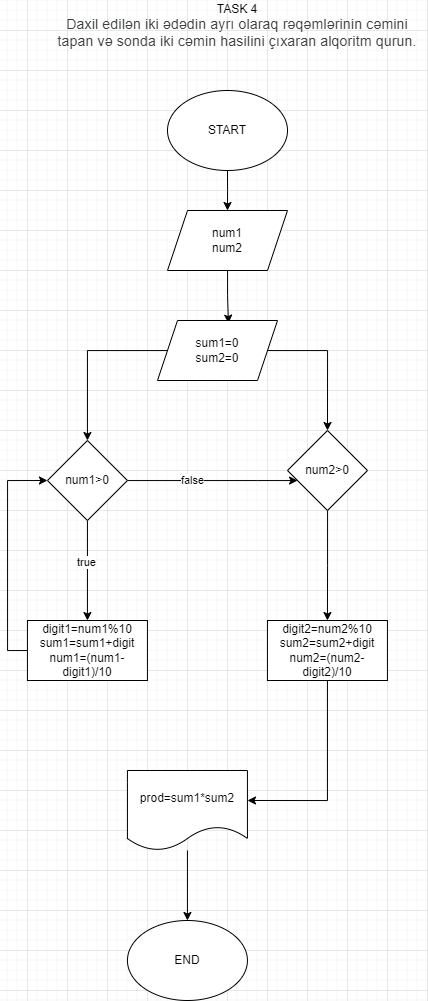

The diagram above was exported from draw.io. Its source (the exported page's mxGraphModel, read from the mxfile embedded in the PNG):
<mxGraphModel dx="2145" dy="525" grid="1" gridSize="10" guides="1" tooltips="1" connect="1" arrows="1" fold="1" page="1" pageScale="1" pageWidth="827" pageHeight="1169" math="0" shadow="0">
  <root>
    <mxCell id="Kjul1ZLxvMK7bIrVHXEJ-0" />
    <mxCell id="Kjul1ZLxvMK7bIrVHXEJ-1" parent="Kjul1ZLxvMK7bIrVHXEJ-0" />
    <mxCell id="Kjul1ZLxvMK7bIrVHXEJ-2" value="TASK 4&lt;br style=&quot;-webkit-tap-highlight-color: transparent; color: rgb(60, 64, 67); font-family: Roboto, Arial, sans-serif; font-size: 14px; letter-spacing: 0.2px; text-align: start;&quot;&gt;&lt;span style=&quot;color: rgb(60, 64, 67); font-family: Roboto, Arial, sans-serif; font-size: 14px; letter-spacing: 0.2px; text-align: start;&quot;&gt;Daxil edilən iki ədədin ayrı olaraq rəqəmlərinin cəmini tapan və sonda iki cəmin hasilini çıxaran alqoritm qurun.&lt;/span&gt;" style="text;html=1;strokeColor=none;fillColor=none;align=center;verticalAlign=middle;whiteSpace=wrap;rounded=0;" vertex="1" parent="Kjul1ZLxvMK7bIrVHXEJ-1">
      <mxGeometry x="20" y="10" width="380" height="50" as="geometry" />
    </mxCell>
    <mxCell id="Kjul1ZLxvMK7bIrVHXEJ-3" style="edgeStyle=orthogonalEdgeStyle;rounded=0;orthogonalLoop=1;jettySize=auto;html=1;" edge="1" parent="Kjul1ZLxvMK7bIrVHXEJ-1" source="Kjul1ZLxvMK7bIrVHXEJ-4">
      <mxGeometry relative="1" as="geometry">
        <mxPoint x="200" y="220" as="targetPoint" />
      </mxGeometry>
    </mxCell>
    <mxCell id="Kjul1ZLxvMK7bIrVHXEJ-4" value="START" style="ellipse;whiteSpace=wrap;html=1;" vertex="1" parent="Kjul1ZLxvMK7bIrVHXEJ-1">
      <mxGeometry x="140" y="100" width="120" height="80" as="geometry" />
    </mxCell>
    <mxCell id="w46uCPUTvcYYyCUmIXO6-49" style="edgeStyle=orthogonalEdgeStyle;rounded=0;orthogonalLoop=1;jettySize=auto;html=1;entryX=0.591;entryY=0.044;entryDx=0;entryDy=0;entryPerimeter=0;" edge="1" parent="Kjul1ZLxvMK7bIrVHXEJ-1" source="w46uCPUTvcYYyCUmIXO6-1" target="w46uCPUTvcYYyCUmIXO6-34">
      <mxGeometry relative="1" as="geometry" />
    </mxCell>
    <mxCell id="w46uCPUTvcYYyCUmIXO6-1" value="num1&lt;br&gt;num2" style="shape=parallelogram;perimeter=parallelogramPerimeter;whiteSpace=wrap;html=1;fixedSize=1;" vertex="1" parent="Kjul1ZLxvMK7bIrVHXEJ-1">
      <mxGeometry x="140" y="220" width="120" height="60" as="geometry" />
    </mxCell>
    <mxCell id="w46uCPUTvcYYyCUmIXO6-51" style="edgeStyle=orthogonalEdgeStyle;rounded=0;orthogonalLoop=1;jettySize=auto;html=1;entryX=0.5;entryY=0;entryDx=0;entryDy=0;" edge="1" parent="Kjul1ZLxvMK7bIrVHXEJ-1" source="w46uCPUTvcYYyCUmIXO6-10" target="w46uCPUTvcYYyCUmIXO6-14">
      <mxGeometry relative="1" as="geometry" />
    </mxCell>
    <mxCell id="w46uCPUTvcYYyCUmIXO6-10" value="prod=sum1*sum2" style="shape=document;whiteSpace=wrap;html=1;boundedLbl=1;" vertex="1" parent="Kjul1ZLxvMK7bIrVHXEJ-1">
      <mxGeometry x="99.94" y="780" width="120" height="80" as="geometry" />
    </mxCell>
    <mxCell id="w46uCPUTvcYYyCUmIXO6-14" value="END" style="ellipse;whiteSpace=wrap;html=1;" vertex="1" parent="Kjul1ZLxvMK7bIrVHXEJ-1">
      <mxGeometry x="99.94" y="930" width="120" height="80" as="geometry" />
    </mxCell>
    <mxCell id="sQxUclw5EuUBcvCNkh5E-2" style="edgeStyle=orthogonalEdgeStyle;rounded=0;orthogonalLoop=1;jettySize=auto;html=1;" edge="1" parent="Kjul1ZLxvMK7bIrVHXEJ-1" source="w46uCPUTvcYYyCUmIXO6-17" target="w46uCPUTvcYYyCUmIXO6-22">
      <mxGeometry relative="1" as="geometry" />
    </mxCell>
    <mxCell id="w46uCPUTvcYYyCUmIXO6-17" value="num2&amp;gt;0" style="rhombus;whiteSpace=wrap;html=1;" vertex="1" parent="Kjul1ZLxvMK7bIrVHXEJ-1">
      <mxGeometry x="260" y="440" width="80" height="80" as="geometry" />
    </mxCell>
    <mxCell id="w46uCPUTvcYYyCUmIXO6-19" style="edgeStyle=orthogonalEdgeStyle;rounded=0;orthogonalLoop=1;jettySize=auto;html=1;" edge="1" parent="Kjul1ZLxvMK7bIrVHXEJ-1" source="w46uCPUTvcYYyCUmIXO6-18" target="w46uCPUTvcYYyCUmIXO6-20">
      <mxGeometry relative="1" as="geometry">
        <mxPoint x="59.94" y="630" as="targetPoint" />
      </mxGeometry>
    </mxCell>
    <mxCell id="w46uCPUTvcYYyCUmIXO6-23" value="true" style="edgeLabel;html=1;align=center;verticalAlign=middle;resizable=0;points=[];" vertex="1" connectable="0" parent="w46uCPUTvcYYyCUmIXO6-19">
      <mxGeometry x="-0.1667" y="-2" relative="1" as="geometry">
        <mxPoint as="offset" />
      </mxGeometry>
    </mxCell>
    <mxCell id="sQxUclw5EuUBcvCNkh5E-0" style="edgeStyle=orthogonalEdgeStyle;rounded=0;orthogonalLoop=1;jettySize=auto;html=1;" edge="1" parent="Kjul1ZLxvMK7bIrVHXEJ-1" source="w46uCPUTvcYYyCUmIXO6-18" target="w46uCPUTvcYYyCUmIXO6-17">
      <mxGeometry relative="1" as="geometry">
        <Array as="points">
          <mxPoint x="230" y="490" />
          <mxPoint x="230" y="490" />
        </Array>
      </mxGeometry>
    </mxCell>
    <mxCell id="sQxUclw5EuUBcvCNkh5E-1" value="false" style="edgeLabel;html=1;align=center;verticalAlign=middle;resizable=0;points=[];" vertex="1" connectable="0" parent="sQxUclw5EuUBcvCNkh5E-0">
      <mxGeometry x="-0.2416" y="1" relative="1" as="geometry">
        <mxPoint as="offset" />
      </mxGeometry>
    </mxCell>
    <mxCell id="w46uCPUTvcYYyCUmIXO6-18" value="num1&amp;gt;0" style="rhombus;whiteSpace=wrap;html=1;" vertex="1" parent="Kjul1ZLxvMK7bIrVHXEJ-1">
      <mxGeometry x="19.939999999999998" y="450" width="80" height="80" as="geometry" />
    </mxCell>
    <mxCell id="w46uCPUTvcYYyCUmIXO6-25" style="edgeStyle=orthogonalEdgeStyle;rounded=0;orthogonalLoop=1;jettySize=auto;html=1;entryX=0;entryY=0.5;entryDx=0;entryDy=0;" edge="1" parent="Kjul1ZLxvMK7bIrVHXEJ-1" source="w46uCPUTvcYYyCUmIXO6-20" target="w46uCPUTvcYYyCUmIXO6-18">
      <mxGeometry relative="1" as="geometry">
        <Array as="points">
          <mxPoint x="-20" y="660" />
          <mxPoint x="-20" y="490" />
        </Array>
      </mxGeometry>
    </mxCell>
    <mxCell id="w46uCPUTvcYYyCUmIXO6-20" value="digit1=num1%10&lt;br&gt;sum1=sum1+digit&lt;br&gt;num1=(num1-digit1)/10" style="rounded=0;whiteSpace=wrap;html=1;" vertex="1" parent="Kjul1ZLxvMK7bIrVHXEJ-1">
      <mxGeometry x="-0.0600000000000005" y="630" width="120" height="60" as="geometry" />
    </mxCell>
    <mxCell id="w46uCPUTvcYYyCUmIXO6-47" style="edgeStyle=orthogonalEdgeStyle;rounded=0;orthogonalLoop=1;jettySize=auto;html=1;" edge="1" parent="Kjul1ZLxvMK7bIrVHXEJ-1" source="w46uCPUTvcYYyCUmIXO6-22">
      <mxGeometry relative="1" as="geometry">
        <mxPoint x="220" y="810" as="targetPoint" />
        <Array as="points">
          <mxPoint x="300" y="810" />
        </Array>
      </mxGeometry>
    </mxCell>
    <mxCell id="w46uCPUTvcYYyCUmIXO6-22" value="digit2=num2%10&lt;br&gt;sum2=sum2+digit&lt;br style=&quot;border-color: var(--border-color);&quot;&gt;num2=(num2-digit2)/10" style="rounded=0;whiteSpace=wrap;html=1;" vertex="1" parent="Kjul1ZLxvMK7bIrVHXEJ-1">
      <mxGeometry x="239.94" y="630" width="120" height="60" as="geometry" />
    </mxCell>
    <mxCell id="w46uCPUTvcYYyCUmIXO6-36" style="edgeStyle=orthogonalEdgeStyle;rounded=0;orthogonalLoop=1;jettySize=auto;html=1;entryX=0.5;entryY=0;entryDx=0;entryDy=0;" edge="1" parent="Kjul1ZLxvMK7bIrVHXEJ-1" source="w46uCPUTvcYYyCUmIXO6-34" target="w46uCPUTvcYYyCUmIXO6-18">
      <mxGeometry relative="1" as="geometry" />
    </mxCell>
    <mxCell id="w46uCPUTvcYYyCUmIXO6-50" style="edgeStyle=orthogonalEdgeStyle;rounded=0;orthogonalLoop=1;jettySize=auto;html=1;entryX=0.5;entryY=0;entryDx=0;entryDy=0;" edge="1" parent="Kjul1ZLxvMK7bIrVHXEJ-1" source="w46uCPUTvcYYyCUmIXO6-34" target="w46uCPUTvcYYyCUmIXO6-17">
      <mxGeometry relative="1" as="geometry" />
    </mxCell>
    <mxCell id="w46uCPUTvcYYyCUmIXO6-34" value="sum1=0 &lt;br&gt;sum2=0" style="shape=parallelogram;perimeter=parallelogramPerimeter;whiteSpace=wrap;html=1;fixedSize=1;" vertex="1" parent="Kjul1ZLxvMK7bIrVHXEJ-1">
      <mxGeometry x="130" y="330" width="120" height="60" as="geometry" />
    </mxCell>
  </root>
</mxGraphModel>